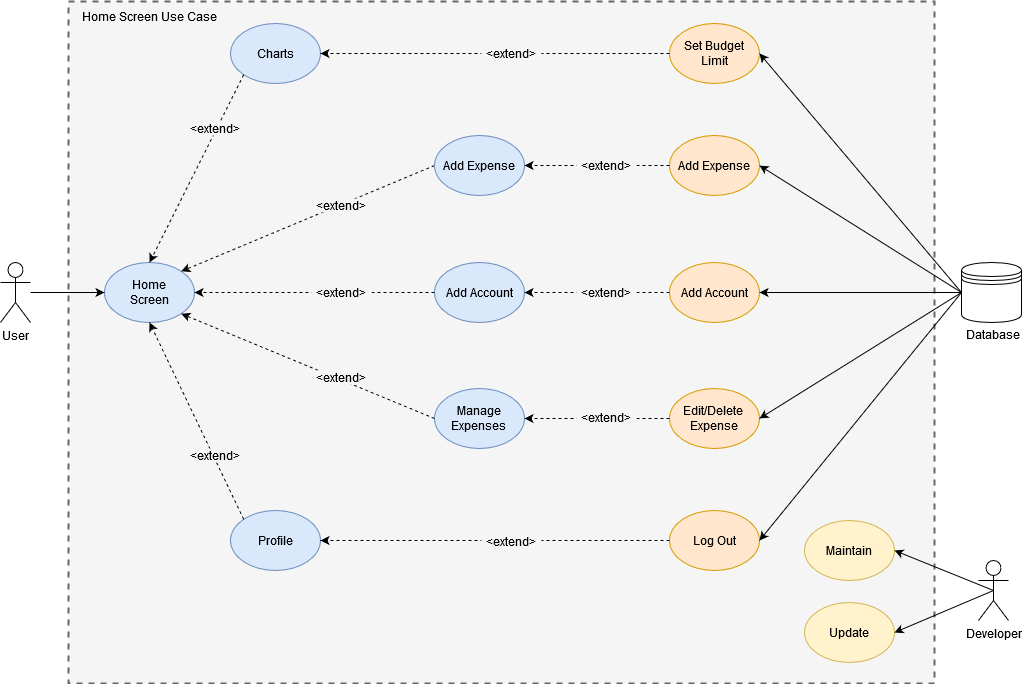

The diagram above was exported from draw.io. Its source (the exported page's mxGraphModel, read from the mxfile embedded in the PNG):
<mxGraphModel dx="1434" dy="754" grid="0" gridSize="10" guides="1" tooltips="1" connect="1" arrows="1" fold="1" page="1" pageScale="1" pageWidth="1100" pageHeight="850" math="0" shadow="0">
  <root>
    <mxCell id="0" />
    <mxCell id="1" parent="0" />
    <mxCell id="pqzNbHD0cVv-HQ42x8CT-2" value="" style="rounded=0;whiteSpace=wrap;html=1;strokeWidth=2;dashed=1;fillColor=#f5f5f5;fontColor=#333333;strokeColor=#666666;" parent="1" vertex="1">
      <mxGeometry x="139" y="182" width="866" height="682" as="geometry" />
    </mxCell>
    <mxCell id="pqzNbHD0cVv-HQ42x8CT-3" value="User" style="shape=umlActor;verticalLabelPosition=bottom;verticalAlign=top;html=1;outlineConnect=0;" parent="1" vertex="1">
      <mxGeometry x="71" y="443" width="30" height="60" as="geometry" />
    </mxCell>
    <mxCell id="pqzNbHD0cVv-HQ42x8CT-9" value="&lt;div&gt;Home&lt;/div&gt;&lt;div&gt;Screen&lt;/div&gt;" style="ellipse;whiteSpace=wrap;html=1;fillColor=#dae8fc;strokeColor=#6c8ebf;" parent="1" vertex="1">
      <mxGeometry x="175" y="443" width="90" height="60" as="geometry" />
    </mxCell>
    <mxCell id="pqzNbHD0cVv-HQ42x8CT-10" value="" style="endArrow=classic;html=1;rounded=0;" parent="1" source="pqzNbHD0cVv-HQ42x8CT-3" target="pqzNbHD0cVv-HQ42x8CT-9" edge="1">
      <mxGeometry width="50" height="50" relative="1" as="geometry">
        <mxPoint x="380" y="370" as="sourcePoint" />
        <mxPoint x="430" y="320" as="targetPoint" />
      </mxGeometry>
    </mxCell>
    <mxCell id="pqzNbHD0cVv-HQ42x8CT-41" value="" style="endArrow=classic;html=1;rounded=0;exitX=0;exitY=0.5;exitDx=0;exitDy=0;dashed=1;entryX=1;entryY=0;entryDx=0;entryDy=0;" parent="1" source="ZPDfoTmmJRduN4Q7MsAn-2" target="pqzNbHD0cVv-HQ42x8CT-9" edge="1">
      <mxGeometry width="50" height="50" relative="1" as="geometry">
        <mxPoint x="495.18" y="285.21" as="sourcePoint" />
        <mxPoint x="348" y="370" as="targetPoint" />
      </mxGeometry>
    </mxCell>
    <mxCell id="fTgsehlTIfZndyHNthgb-21" style="edgeStyle=orthogonalEdgeStyle;rounded=0;orthogonalLoop=1;jettySize=auto;html=1;exitX=0.5;exitY=1;exitDx=0;exitDy=0;" parent="1" edge="1">
      <mxGeometry relative="1" as="geometry">
        <mxPoint x="405" y="455" as="sourcePoint" />
        <mxPoint x="405" y="455" as="targetPoint" />
      </mxGeometry>
    </mxCell>
    <mxCell id="fTgsehlTIfZndyHNthgb-26" value="Developer" style="shape=umlActor;verticalLabelPosition=bottom;verticalAlign=top;html=1;outlineConnect=0;" parent="1" vertex="1">
      <mxGeometry x="1049" y="741" width="30" height="60" as="geometry" />
    </mxCell>
    <mxCell id="fTgsehlTIfZndyHNthgb-29" value="" style="shape=datastore;whiteSpace=wrap;html=1;" parent="1" vertex="1">
      <mxGeometry x="1032" y="443" width="60" height="60" as="geometry" />
    </mxCell>
    <mxCell id="fTgsehlTIfZndyHNthgb-34" value="Database" style="text;html=1;strokeColor=none;fillColor=none;align=center;verticalAlign=middle;whiteSpace=wrap;rounded=0;" parent="1" vertex="1">
      <mxGeometry x="1034" y="500" width="60" height="30" as="geometry" />
    </mxCell>
    <mxCell id="iHGwfNdBC2atURf3ArNH-13" value="Home Screen Use Case" style="text;html=1;strokeColor=none;fillColor=none;align=center;verticalAlign=middle;whiteSpace=wrap;rounded=0;" parent="1" vertex="1">
      <mxGeometry x="139" y="182" width="162" height="30" as="geometry" />
    </mxCell>
    <mxCell id="ZPDfoTmmJRduN4Q7MsAn-1" value="Charts" style="ellipse;whiteSpace=wrap;html=1;fillColor=#dae8fc;strokeColor=#6c8ebf;" parent="1" vertex="1">
      <mxGeometry x="301" y="204" width="90" height="60" as="geometry" />
    </mxCell>
    <mxCell id="ZPDfoTmmJRduN4Q7MsAn-2" value="Add Expense" style="ellipse;whiteSpace=wrap;html=1;fillColor=#dae8fc;strokeColor=#6c8ebf;" parent="1" vertex="1">
      <mxGeometry x="505" y="316" width="90" height="60" as="geometry" />
    </mxCell>
    <mxCell id="ZPDfoTmmJRduN4Q7MsAn-3" value="&lt;div&gt;Manage&lt;/div&gt;&lt;div&gt;Expenses&lt;br&gt;&lt;/div&gt;" style="ellipse;whiteSpace=wrap;html=1;fillColor=#dae8fc;strokeColor=#6c8ebf;" parent="1" vertex="1">
      <mxGeometry x="505" y="569" width="90" height="60" as="geometry" />
    </mxCell>
    <mxCell id="ZPDfoTmmJRduN4Q7MsAn-4" value="Profile" style="ellipse;whiteSpace=wrap;html=1;fillColor=#dae8fc;strokeColor=#6c8ebf;" parent="1" vertex="1">
      <mxGeometry x="301" y="691" width="90" height="60" as="geometry" />
    </mxCell>
    <mxCell id="ZPDfoTmmJRduN4Q7MsAn-5" value="Add Account" style="ellipse;whiteSpace=wrap;html=1;fillColor=#ffe6cc;strokeColor=#d79b00;" parent="1" vertex="1">
      <mxGeometry x="740" y="443" width="90" height="60" as="geometry" />
    </mxCell>
    <mxCell id="ZPDfoTmmJRduN4Q7MsAn-6" value="Set Budget Limit" style="ellipse;whiteSpace=wrap;html=1;fillColor=#ffe6cc;strokeColor=#d79b00;" parent="1" vertex="1">
      <mxGeometry x="740" y="204" width="90" height="60" as="geometry" />
    </mxCell>
    <mxCell id="ZPDfoTmmJRduN4Q7MsAn-7" value="Add Expense" style="ellipse;whiteSpace=wrap;html=1;fillColor=#ffe6cc;strokeColor=#d79b00;" parent="1" vertex="1">
      <mxGeometry x="740" y="316" width="90" height="60" as="geometry" />
    </mxCell>
    <mxCell id="ZPDfoTmmJRduN4Q7MsAn-9" value="&lt;div&gt;Edit/Delete&amp;nbsp;&lt;/div&gt;&lt;div&gt;Expense&lt;/div&gt;" style="ellipse;whiteSpace=wrap;html=1;fillColor=#ffe6cc;strokeColor=#d79b00;" parent="1" vertex="1">
      <mxGeometry x="740" y="569" width="90" height="60" as="geometry" />
    </mxCell>
    <mxCell id="ZPDfoTmmJRduN4Q7MsAn-10" value="Log Out" style="ellipse;whiteSpace=wrap;html=1;fillColor=#ffe6cc;strokeColor=#d79b00;" parent="1" vertex="1">
      <mxGeometry x="740" y="691" width="90" height="60" as="geometry" />
    </mxCell>
    <mxCell id="ZPDfoTmmJRduN4Q7MsAn-11" value="" style="endArrow=classic;html=1;rounded=0;exitX=0;exitY=1;exitDx=0;exitDy=0;entryX=0.5;entryY=0;entryDx=0;entryDy=0;dashed=1;" parent="1" source="ZPDfoTmmJRduN4Q7MsAn-1" target="pqzNbHD0cVv-HQ42x8CT-9" edge="1">
      <mxGeometry width="50" height="50" relative="1" as="geometry">
        <mxPoint x="195" y="355" as="sourcePoint" />
        <mxPoint x="245" y="305" as="targetPoint" />
      </mxGeometry>
    </mxCell>
    <mxCell id="ZPDfoTmmJRduN4Q7MsAn-12" value="" style="endArrow=classic;html=1;rounded=0;exitX=0;exitY=0;exitDx=0;exitDy=0;dashed=1;entryX=0.5;entryY=1;entryDx=0;entryDy=0;" parent="1" source="ZPDfoTmmJRduN4Q7MsAn-4" target="pqzNbHD0cVv-HQ42x8CT-9" edge="1">
      <mxGeometry width="50" height="50" relative="1" as="geometry">
        <mxPoint x="262" y="462" as="sourcePoint" />
        <mxPoint x="458" y="356" as="targetPoint" />
      </mxGeometry>
    </mxCell>
    <mxCell id="ZPDfoTmmJRduN4Q7MsAn-13" value="" style="endArrow=classic;html=1;rounded=0;exitX=0;exitY=0.5;exitDx=0;exitDy=0;dashed=1;entryX=1;entryY=1;entryDx=0;entryDy=0;" parent="1" source="ZPDfoTmmJRduN4Q7MsAn-3" target="pqzNbHD0cVv-HQ42x8CT-9" edge="1">
      <mxGeometry width="50" height="50" relative="1" as="geometry">
        <mxPoint x="272" y="472" as="sourcePoint" />
        <mxPoint x="468" y="366" as="targetPoint" />
      </mxGeometry>
    </mxCell>
    <mxCell id="ZPDfoTmmJRduN4Q7MsAn-14" value="" style="endArrow=classic;html=1;rounded=0;exitX=0;exitY=0.5;exitDx=0;exitDy=0;dashed=1;entryX=1;entryY=0.5;entryDx=0;entryDy=0;" parent="1" source="ZPDfoTmmJRduN4Q7MsAn-10" target="ZPDfoTmmJRduN4Q7MsAn-4" edge="1">
      <mxGeometry width="50" height="50" relative="1" as="geometry">
        <mxPoint x="230" y="513" as="sourcePoint" />
        <mxPoint x="230" y="699" as="targetPoint" />
      </mxGeometry>
    </mxCell>
    <mxCell id="ZPDfoTmmJRduN4Q7MsAn-15" value="" style="endArrow=classic;html=1;rounded=0;dashed=1;entryX=1;entryY=0.5;entryDx=0;entryDy=0;exitX=0;exitY=0.5;exitDx=0;exitDy=0;" parent="1" source="ZPDfoTmmJRduN4Q7MsAn-9" target="ZPDfoTmmJRduN4Q7MsAn-3" edge="1">
      <mxGeometry width="50" height="50" relative="1" as="geometry">
        <mxPoint x="240" y="523" as="sourcePoint" />
        <mxPoint x="240" y="709" as="targetPoint" />
      </mxGeometry>
    </mxCell>
    <mxCell id="ZPDfoTmmJRduN4Q7MsAn-16" value="" style="endArrow=classic;html=1;rounded=0;exitX=0;exitY=0.5;exitDx=0;exitDy=0;dashed=1;entryX=1;entryY=0.5;entryDx=0;entryDy=0;" parent="1" source="ZPDfoTmmJRduN4Q7MsAn-7" target="ZPDfoTmmJRduN4Q7MsAn-2" edge="1">
      <mxGeometry width="50" height="50" relative="1" as="geometry">
        <mxPoint x="250" y="533" as="sourcePoint" />
        <mxPoint x="250" y="719" as="targetPoint" />
      </mxGeometry>
    </mxCell>
    <mxCell id="ZPDfoTmmJRduN4Q7MsAn-17" value="" style="endArrow=classic;html=1;rounded=0;exitX=0;exitY=0.5;exitDx=0;exitDy=0;dashed=1;entryX=1;entryY=0.5;entryDx=0;entryDy=0;" parent="1" source="ZPDfoTmmJRduN4Q7MsAn-6" target="ZPDfoTmmJRduN4Q7MsAn-1" edge="1">
      <mxGeometry width="50" height="50" relative="1" as="geometry">
        <mxPoint x="548" y="356" as="sourcePoint" />
        <mxPoint x="677" y="356" as="targetPoint" />
      </mxGeometry>
    </mxCell>
    <mxCell id="ZPDfoTmmJRduN4Q7MsAn-19" value="" style="endArrow=classic;html=1;rounded=0;exitX=0;exitY=0.5;exitDx=0;exitDy=0;entryX=1;entryY=0.5;entryDx=0;entryDy=0;" parent="1" source="fTgsehlTIfZndyHNthgb-29" target="ZPDfoTmmJRduN4Q7MsAn-6" edge="1">
      <mxGeometry width="50" height="50" relative="1" as="geometry">
        <mxPoint x="897" y="374" as="sourcePoint" />
        <mxPoint x="947" y="324" as="targetPoint" />
      </mxGeometry>
    </mxCell>
    <mxCell id="ZPDfoTmmJRduN4Q7MsAn-20" value="" style="endArrow=classic;html=1;rounded=0;exitX=0;exitY=0.5;exitDx=0;exitDy=0;entryX=1;entryY=0.5;entryDx=0;entryDy=0;" parent="1" source="fTgsehlTIfZndyHNthgb-29" target="ZPDfoTmmJRduN4Q7MsAn-7" edge="1">
      <mxGeometry width="50" height="50" relative="1" as="geometry">
        <mxPoint x="1044" y="435" as="sourcePoint" />
        <mxPoint x="881" y="244" as="targetPoint" />
      </mxGeometry>
    </mxCell>
    <mxCell id="ZPDfoTmmJRduN4Q7MsAn-21" value="" style="endArrow=classic;html=1;rounded=0;exitX=0;exitY=0.5;exitDx=0;exitDy=0;entryX=1;entryY=0.5;entryDx=0;entryDy=0;" parent="1" source="fTgsehlTIfZndyHNthgb-29" target="ZPDfoTmmJRduN4Q7MsAn-5" edge="1">
      <mxGeometry width="50" height="50" relative="1" as="geometry">
        <mxPoint x="1054" y="445" as="sourcePoint" />
        <mxPoint x="891" y="254" as="targetPoint" />
      </mxGeometry>
    </mxCell>
    <mxCell id="ZPDfoTmmJRduN4Q7MsAn-22" value="" style="endArrow=classic;html=1;rounded=0;exitX=0;exitY=0.5;exitDx=0;exitDy=0;entryX=1;entryY=0.5;entryDx=0;entryDy=0;" parent="1" source="fTgsehlTIfZndyHNthgb-29" target="ZPDfoTmmJRduN4Q7MsAn-9" edge="1">
      <mxGeometry width="50" height="50" relative="1" as="geometry">
        <mxPoint x="1064" y="455" as="sourcePoint" />
        <mxPoint x="901" y="264" as="targetPoint" />
      </mxGeometry>
    </mxCell>
    <mxCell id="ZPDfoTmmJRduN4Q7MsAn-23" value="" style="endArrow=classic;html=1;rounded=0;exitX=0;exitY=0.5;exitDx=0;exitDy=0;entryX=1;entryY=0.5;entryDx=0;entryDy=0;" parent="1" source="fTgsehlTIfZndyHNthgb-29" target="ZPDfoTmmJRduN4Q7MsAn-10" edge="1">
      <mxGeometry width="50" height="50" relative="1" as="geometry">
        <mxPoint x="1074" y="465" as="sourcePoint" />
        <mxPoint x="911" y="274" as="targetPoint" />
      </mxGeometry>
    </mxCell>
    <mxCell id="ZPDfoTmmJRduN4Q7MsAn-24" value="Update" style="ellipse;whiteSpace=wrap;html=1;fillColor=#fff2cc;strokeColor=#d6b656;" parent="1" vertex="1">
      <mxGeometry x="875" y="783" width="90" height="60" as="geometry" />
    </mxCell>
    <mxCell id="ZPDfoTmmJRduN4Q7MsAn-25" value="Maintain" style="ellipse;whiteSpace=wrap;html=1;fillColor=#fff2cc;strokeColor=#d6b656;" parent="1" vertex="1">
      <mxGeometry x="875" y="701" width="90" height="60" as="geometry" />
    </mxCell>
    <mxCell id="ZPDfoTmmJRduN4Q7MsAn-26" value="" style="endArrow=classic;html=1;rounded=0;exitX=0.5;exitY=0.5;exitDx=0;exitDy=0;exitPerimeter=0;entryX=1;entryY=0.5;entryDx=0;entryDy=0;" parent="1" source="fTgsehlTIfZndyHNthgb-26" target="ZPDfoTmmJRduN4Q7MsAn-25" edge="1">
      <mxGeometry width="50" height="50" relative="1" as="geometry">
        <mxPoint x="1012" y="675" as="sourcePoint" />
        <mxPoint x="1062" y="625" as="targetPoint" />
      </mxGeometry>
    </mxCell>
    <mxCell id="ZPDfoTmmJRduN4Q7MsAn-27" value="" style="endArrow=classic;html=1;rounded=0;exitX=0.5;exitY=0.5;exitDx=0;exitDy=0;exitPerimeter=0;entryX=1;entryY=0.5;entryDx=0;entryDy=0;" parent="1" source="fTgsehlTIfZndyHNthgb-26" target="ZPDfoTmmJRduN4Q7MsAn-24" edge="1">
      <mxGeometry width="50" height="50" relative="1" as="geometry">
        <mxPoint x="1074" y="781" as="sourcePoint" />
        <mxPoint x="1002" y="744" as="targetPoint" />
      </mxGeometry>
    </mxCell>
    <mxCell id="ZPDfoTmmJRduN4Q7MsAn-28" value="&amp;lt;extend&amp;gt;" style="text;html=1;align=center;verticalAlign=middle;whiteSpace=wrap;rounded=0;fillColor=#f5f5f5;fontColor=#000000;strokeColor=none;" parent="1" vertex="1">
      <mxGeometry x="382" y="379" width="60" height="14" as="geometry" />
    </mxCell>
    <mxCell id="ZPDfoTmmJRduN4Q7MsAn-29" value="&amp;lt;extend&amp;gt;" style="text;html=1;align=center;verticalAlign=middle;whiteSpace=wrap;rounded=0;fillColor=#f5f5f5;fontColor=#000000;strokeColor=none;" parent="1" vertex="1">
      <mxGeometry x="256" y="302" width="60" height="14" as="geometry" />
    </mxCell>
    <mxCell id="ZPDfoTmmJRduN4Q7MsAn-30" value="&amp;lt;extend&amp;gt;" style="text;html=1;align=center;verticalAlign=middle;whiteSpace=wrap;rounded=0;fillColor=#f5f5f5;fontColor=#000000;strokeColor=none;" parent="1" vertex="1">
      <mxGeometry x="382" y="551" width="60" height="14" as="geometry" />
    </mxCell>
    <mxCell id="ZPDfoTmmJRduN4Q7MsAn-33" value="&amp;lt;extend&amp;gt;" style="text;html=1;align=center;verticalAlign=middle;whiteSpace=wrap;rounded=0;fillColor=#f5f5f5;fontColor=#000000;strokeColor=none;" parent="1" vertex="1">
      <mxGeometry x="552" y="227" width="60" height="14" as="geometry" />
    </mxCell>
    <mxCell id="ZPDfoTmmJRduN4Q7MsAn-34" value="&amp;lt;extend&amp;gt;" style="text;html=1;align=center;verticalAlign=middle;whiteSpace=wrap;rounded=0;fillColor=#f5f5f5;fontColor=#000000;strokeColor=none;" parent="1" vertex="1">
      <mxGeometry x="256" y="629" width="60" height="14" as="geometry" />
    </mxCell>
    <mxCell id="ZPDfoTmmJRduN4Q7MsAn-35" value="&amp;lt;extend&amp;gt;" style="text;html=1;align=center;verticalAlign=middle;whiteSpace=wrap;rounded=0;fillColor=#f5f5f5;fontColor=#000000;strokeColor=none;" parent="1" vertex="1">
      <mxGeometry x="552" y="715" width="60" height="14" as="geometry" />
    </mxCell>
    <mxCell id="ZPDfoTmmJRduN4Q7MsAn-37" value="&amp;lt;extend&amp;gt;" style="text;html=1;align=center;verticalAlign=middle;whiteSpace=wrap;rounded=0;fillColor=#f5f5f5;fontColor=#000000;strokeColor=none;" parent="1" vertex="1">
      <mxGeometry x="647" y="591" width="60" height="14" as="geometry" />
    </mxCell>
    <mxCell id="ZPDfoTmmJRduN4Q7MsAn-38" value="&amp;lt;extend&amp;gt;" style="text;html=1;align=center;verticalAlign=middle;whiteSpace=wrap;rounded=0;fillColor=#f5f5f5;fontColor=#000000;strokeColor=none;" parent="1" vertex="1">
      <mxGeometry x="647" y="339" width="60" height="14" as="geometry" />
    </mxCell>
    <mxCell id="XXvxp6xQUd7yXjMeXtN4-1" value="Add Account" style="ellipse;whiteSpace=wrap;html=1;fillColor=#dae8fc;strokeColor=#6c8ebf;" parent="1" vertex="1">
      <mxGeometry x="505" y="443" width="90" height="60" as="geometry" />
    </mxCell>
    <mxCell id="XXvxp6xQUd7yXjMeXtN4-2" value="" style="endArrow=classic;html=1;rounded=0;exitX=0;exitY=0.5;exitDx=0;exitDy=0;entryX=1;entryY=0.5;entryDx=0;entryDy=0;dashed=1;" parent="1" source="XXvxp6xQUd7yXjMeXtN4-1" target="pqzNbHD0cVv-HQ42x8CT-9" edge="1">
      <mxGeometry width="50" height="50" relative="1" as="geometry">
        <mxPoint x="447" y="467" as="sourcePoint" />
        <mxPoint x="497" y="417" as="targetPoint" />
      </mxGeometry>
    </mxCell>
    <mxCell id="ZPDfoTmmJRduN4Q7MsAn-36" value="&amp;lt;extend&amp;gt;" style="text;html=1;align=center;verticalAlign=middle;whiteSpace=wrap;rounded=0;fillColor=#f5f5f5;fontColor=#000000;strokeColor=none;" parent="1" vertex="1">
      <mxGeometry x="382" y="466" width="60" height="14" as="geometry" />
    </mxCell>
    <mxCell id="XXvxp6xQUd7yXjMeXtN4-3" value="" style="endArrow=classic;html=1;rounded=0;exitX=0;exitY=0.5;exitDx=0;exitDy=0;entryX=1;entryY=0.5;entryDx=0;entryDy=0;dashed=1;" parent="1" source="ZPDfoTmmJRduN4Q7MsAn-5" target="XXvxp6xQUd7yXjMeXtN4-1" edge="1">
      <mxGeometry width="50" height="50" relative="1" as="geometry">
        <mxPoint x="656" y="457" as="sourcePoint" />
        <mxPoint x="706" y="407" as="targetPoint" />
      </mxGeometry>
    </mxCell>
    <mxCell id="XXvxp6xQUd7yXjMeXtN4-4" value="&amp;lt;extend&amp;gt;" style="text;html=1;align=center;verticalAlign=middle;whiteSpace=wrap;rounded=0;fillColor=#f5f5f5;fontColor=#000000;strokeColor=none;" parent="1" vertex="1">
      <mxGeometry x="647" y="466" width="60" height="14" as="geometry" />
    </mxCell>
  </root>
</mxGraphModel>